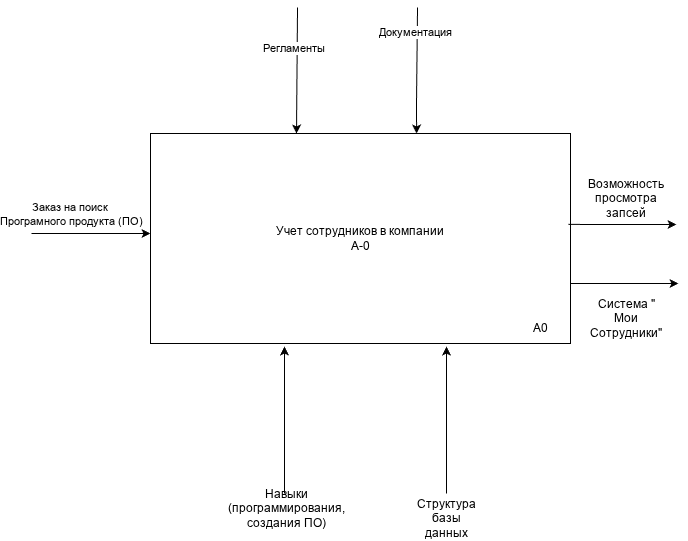

The diagram above was exported from draw.io. Its source (the exported page's mxGraphModel, read from the mxfile embedded in the PNG):
<mxGraphModel dx="1426" dy="855" grid="1" gridSize="10" guides="1" tooltips="1" connect="1" arrows="1" fold="1" page="1" pageScale="1" pageWidth="827" pageHeight="1169" math="0" shadow="0">
  <root>
    <mxCell id="0" />
    <mxCell id="1" parent="0" />
    <mxCell id="B-6ggDFEyZj5ctHAjuYb-151" parent="1" style="rounded=0;whiteSpace=wrap;html=1;" value="Учет сотрудников в компании&lt;div&gt;А-0&lt;/div&gt;" vertex="1">
      <mxGeometry height="210" width="420" x="651" y="595" as="geometry" />
    </mxCell>
    <mxCell id="B-6ggDFEyZj5ctHAjuYb-152" edge="1" parent="1" style="endArrow=classic;html=1;rounded=0;entryX=0.405;entryY=0;entryDx=0;entryDy=0;entryPerimeter=0;" value="">
      <mxGeometry height="50" relative="1" width="50" as="geometry">
        <Array as="points">
          <mxPoint x="917" y="565" />
        </Array>
        <mxPoint x="918.02" y="468.99" as="sourcePoint" />
        <mxPoint x="917.0999999999999" y="595" as="targetPoint" />
      </mxGeometry>
    </mxCell>
    <mxCell id="B-6ggDFEyZj5ctHAjuYb-153" connectable="0" parent="B-6ggDFEyZj5ctHAjuYb-152" style="edgeLabel;html=1;align=center;verticalAlign=middle;resizable=0;points=[];" value="Документация" vertex="1">
      <mxGeometry relative="1" x="-0.6028" y="-2" as="geometry">
        <mxPoint as="offset" />
      </mxGeometry>
    </mxCell>
    <mxCell id="B-6ggDFEyZj5ctHAjuYb-154" edge="1" parent="1" style="endArrow=classic;html=1;rounded=0;entryX=0.405;entryY=0;entryDx=0;entryDy=0;entryPerimeter=0;" value="">
      <mxGeometry height="50" relative="1" width="50" as="geometry">
        <mxPoint x="798.02" y="468.99" as="sourcePoint" />
        <mxPoint x="797" y="595" as="targetPoint" />
      </mxGeometry>
    </mxCell>
    <mxCell id="B-6ggDFEyZj5ctHAjuYb-155" connectable="0" parent="B-6ggDFEyZj5ctHAjuYb-154" style="edgeLabel;html=1;align=center;verticalAlign=middle;resizable=0;points=[];" value="Регламенты" vertex="1">
      <mxGeometry relative="1" x="-0.3486" y="-4" as="geometry">
        <mxPoint as="offset" />
      </mxGeometry>
    </mxCell>
    <mxCell id="B-6ggDFEyZj5ctHAjuYb-156" edge="1" parent="1" style="endArrow=classic;html=1;rounded=0;" value="">
      <mxGeometry height="50" relative="1" width="50" as="geometry">
        <mxPoint x="532.02" y="695" as="sourcePoint" />
        <mxPoint x="651" y="695" as="targetPoint" />
      </mxGeometry>
    </mxCell>
    <mxCell id="B-6ggDFEyZj5ctHAjuYb-157" connectable="0" parent="B-6ggDFEyZj5ctHAjuYb-156" style="edgeLabel;html=1;align=center;verticalAlign=middle;resizable=0;points=[];" value="Заказ на поиск&amp;nbsp;&lt;div&gt;Програмного продукта (ПО)&lt;/div&gt;" vertex="1">
      <mxGeometry relative="1" x="-0.5465" y="3" as="geometry">
        <mxPoint x="12" y="-17" as="offset" />
      </mxGeometry>
    </mxCell>
    <mxCell id="B-6ggDFEyZj5ctHAjuYb-158" edge="1" parent="1" source="B-6ggDFEyZj5ctHAjuYb-151" style="endArrow=classic;html=1;rounded=0;exitX=0.995;exitY=0.433;exitDx=0;exitDy=0;exitPerimeter=0;" value="">
      <mxGeometry height="50" relative="1" width="50" as="geometry">
        <mxPoint x="1138.02" y="645" as="sourcePoint" />
        <mxPoint x="1177" y="686" as="targetPoint" />
      </mxGeometry>
    </mxCell>
    <mxCell id="B-6ggDFEyZj5ctHAjuYb-159" edge="1" parent="1" style="endArrow=classic;html=1;rounded=0;entryX=0.319;entryY=1.014;entryDx=0;entryDy=0;entryPerimeter=0;" target="B-6ggDFEyZj5ctHAjuYb-151" value="">
      <mxGeometry height="50" relative="1" width="50" as="geometry">
        <mxPoint x="785" y="955" as="sourcePoint" />
        <mxPoint x="787" y="1002.01" as="targetPoint" />
      </mxGeometry>
    </mxCell>
    <mxCell id="B-6ggDFEyZj5ctHAjuYb-160" parent="1" style="text;html=1;whiteSpace=wrap;strokeColor=none;fillColor=none;align=center;verticalAlign=middle;rounded=0;" value="Навыки (программирования, создания ПО)" vertex="1">
      <mxGeometry height="30" width="60" x="757" y="955" as="geometry" />
    </mxCell>
    <mxCell id="B-6ggDFEyZj5ctHAjuYb-161" edge="1" parent="1" style="endArrow=classic;html=1;rounded=0;entryX=0.319;entryY=1.014;entryDx=0;entryDy=0;entryPerimeter=0;" value="">
      <mxGeometry height="50" relative="1" width="50" as="geometry">
        <mxPoint x="947" y="955" as="sourcePoint" />
        <mxPoint x="947" y="808" as="targetPoint" />
      </mxGeometry>
    </mxCell>
    <mxCell id="B-6ggDFEyZj5ctHAjuYb-162" parent="1" style="text;html=1;whiteSpace=wrap;strokeColor=none;fillColor=none;align=center;verticalAlign=middle;rounded=0;" value="Структура базы данных" vertex="1">
      <mxGeometry height="30" width="60" x="917" y="965" as="geometry" />
    </mxCell>
    <mxCell id="B-6ggDFEyZj5ctHAjuYb-163" edge="1" parent="1" style="endArrow=classic;html=1;rounded=0;exitX=0.995;exitY=0.433;exitDx=0;exitDy=0;exitPerimeter=0;" value="">
      <mxGeometry height="50" relative="1" width="50" as="geometry">
        <mxPoint x="1071" y="745" as="sourcePoint" />
        <mxPoint x="1179" y="745" as="targetPoint" />
      </mxGeometry>
    </mxCell>
    <mxCell id="B-6ggDFEyZj5ctHAjuYb-164" parent="1" style="text;html=1;whiteSpace=wrap;strokeColor=none;fillColor=none;align=center;verticalAlign=middle;rounded=0;" value="Система &quot; Мои Сотрудники&quot;" vertex="1">
      <mxGeometry height="30" width="60" x="1097" y="765" as="geometry" />
    </mxCell>
    <mxCell id="B-6ggDFEyZj5ctHAjuYb-165" parent="1" style="text;html=1;whiteSpace=wrap;strokeColor=none;fillColor=none;align=center;verticalAlign=middle;rounded=0;" value="Возможность просмотра запсей" vertex="1">
      <mxGeometry height="30" width="60" x="1097" y="645" as="geometry" />
    </mxCell>
    <mxCell id="B-6ggDFEyZj5ctHAjuYb-166" parent="1" style="text;html=1;whiteSpace=wrap;strokeColor=none;fillColor=none;align=center;verticalAlign=middle;rounded=0;" value="А0" vertex="1">
      <mxGeometry height="30" width="60" x="1011" y="775" as="geometry" />
    </mxCell>
  </root>
</mxGraphModel>